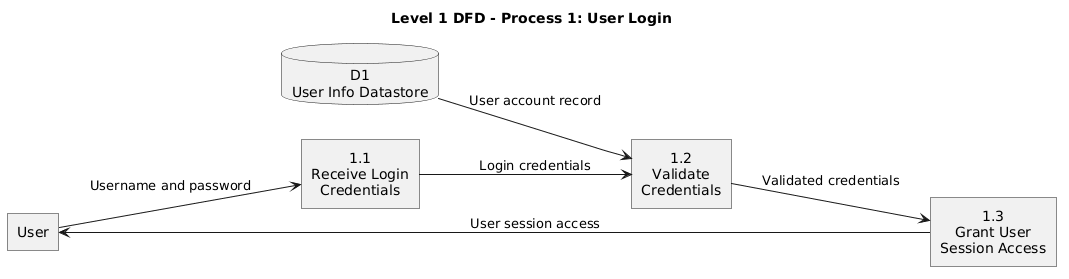

The diagram above was rendered by PlantUML. Its source (embedded in the PNG):
@startuml
title Level 1 DFD - Process 1: User Login
left to right direction

skinparam shadowing false
skinparam roundcorner 0
skinparam defaultTextAlignment center

rectangle "User" as User

rectangle "1.1\nReceive Login\nCredentials" as P11
rectangle "1.2\nValidate\nCredentials" as P12
rectangle "1.3\nGrant User\nSession Access" as P13

database "D1\nUser Info Datastore" as D1

User --> P11 : Username and password
P11 --> P12 : Login credentials
D1 --> P12 : User account record
P12 --> P13 : Validated credentials
P13 --> User : User session access
@enduml